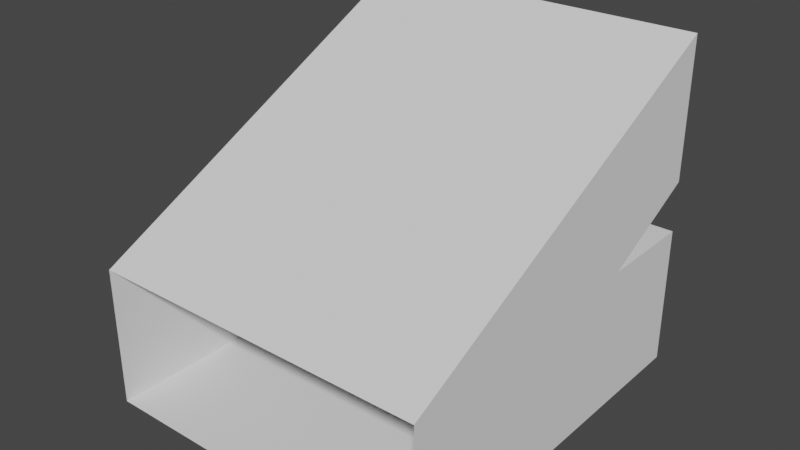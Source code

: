 # Source: StraightDown.blend  (saved by Blender 3.0.42; exported with 4.5.12 LTS)
import bpy
from mathutils import Matrix  # noqa: F401  (used for matrix-valued properties, if any)

bpy.ops.wm.read_factory_settings(use_empty=True)
scene = bpy.context.scene
scene.name = 'Scene'

# ---- collections
col_collection = bpy.data.collections.new('Collection'); scene.collection.children.link(col_collection)

# ---- world
world_world = bpy.data.worlds.new('World'); scene.world = world_world
world_world.use_nodes = True; world_world.node_tree.nodes.clear()
_N = world_world.node_tree.nodes; _L = world_world.node_tree.links
n0 = _N.new('ShaderNodeOutputWorld'); n0.name = 'World Output'; n0.location = (300, 300)
n1 = _N.new('ShaderNodeBackground'); n1.name = 'Background'; n1.location = (10, 300)
n1.inputs[0].default_value = (0.05088, 0.05088, 0.05088, 1.0)
_L.new(n1.outputs[0], n0.inputs[0])
n0.is_active_output = True
world_world.color = (0.05088, 0.05088, 0.05088)
world_world.use_sun_shadow = False
world_world.sun_shadow_jitter_overblur = 0.0

# ---- meshes
me_cube = bpy.data.meshes.new('Cube')
me_cube.from_pydata([(27.0, 30.0, 5.0), (27.0, 30.0, 27.0), (27.0, -30.0, 5.0), (27.0, -30.0, 27.0), (-27.0, 30.0, 5.0), (-27.0, 30.0, 27.0), (-27.0, -30.0, 5.0), (27.0, 14.17, 27.02), (-27.0, 14.01, 27.0), (27.0, 30.0, 57.0), (27.0, 30.0, 35.0), (-27.0, 30.0, 57.0), (-27.0, 30.0, 35.0), (-27.0, -30.0, 27.0), (-27.0, -30.0, 5.0)], [], [(0, 4, 6, 2), (1, 0, 2, 7), (5, 1, 7, 8), (5, 8, 6, 4), (9, 3, 13, 11), (14, 8, 12, 11, 13), (12, 8, 7, 10), (10, 7, 2, 3, 9)])
_uv = me_cube.uv_layers.new(name='UVMap')
_uv.uv.foreach_set('vector', [0.625, 0.5, 0.875, 0.5, 0.875, 0.75, 0.625, 0.75, 0.375, 0.5, 0.625, 0.5, 0.375, 0.75, 0.375, 0.5653, 0.125, 0.5, 0.375, 0.5, 0.375, 0.5653, 0.125, 0.5649, 0.125, 0.5, 0.125, 0.5649, 0.875, 0.75, 0.875, 0.5, 0.625, 0.5, 0.625, 0.75, 0.875, 0.75, 0.875, 0.5, 0.375, 0.0, 0.375, 0.1876, 0.375, 0.25, 0.625, 0.25, 0.625, 0.0, 0.125, 0.5, 0.125, 0.5624, 0.375, 0.5646, 0.375, 0.5, 0.375, 0.5, 0.375, 0.5646, 0.375, 0.75, 0.625, 0.75, 0.625, 0.5])
me_cube.materials.append(None)
me_cube.use_remesh_preserve_volume = False
me_cube.use_remesh_preserve_attributes = False
me_cube.use_mirror_vertex_groups = False
me_cube.update()

# ---- objects
ob_cube = bpy.data.objects.new('Cube', me_cube)

# ---- transforms, parenting, visibility, modifiers, constraints
ob_cube.location = (0.0, 0.0, 0.0)
ob_cube.lock_rotations_4d = False
ob_cube.empty_display_type = 'ARROWS'
ob_cube.lineart.crease_threshold = 0.0

# ---- collection membership
col_collection.objects.link(ob_cube)

# ---- scene / render settings (as saved in the file)
scene.frame_start = 1; scene.frame_end = 250; scene.frame_set(1)
scene.render.engine = 'BLENDER_EEVEE_NEXT'
scene.cycles.sampling_pattern = 'TABULATED_SOBOL'
scene.cycles.use_light_tree = False
scene.view_settings.view_transform = 'Filmic'
bpy.context.view_layer.update()

# ---- added for rendering (the .blend has no active camera and no usable light): camera, sun
cam_auto = bpy.data.cameras.new('AutoCamera')
cam_auto.lens = 50.0
cam_auto.sensor_width = 36.0
cam_auto.clip_end = 1559.15
ob_auto_camera = bpy.data.objects.new('AutoCamera', cam_auto)
scene.collection.objects.link(ob_auto_camera)
ob_auto_camera.location = (88.8408, -106.609, 102.073)
ob_auto_camera.rotation_euler = (1.09748, -7.21219e-08, 0.694738)
scene.camera = ob_auto_camera
light_auto_sun = bpy.data.lights.new('AutoSun', 'SUN')
light_auto_sun.energy = 3.0
light_auto_sun.angle = 0.0523599
ob_auto_sun = bpy.data.objects.new('AutoSun', light_auto_sun)
scene.collection.objects.link(ob_auto_sun)
ob_auto_sun.rotation_euler = (0.872665, 0.174533, 0.523599)
bpy.context.view_layer.update()
